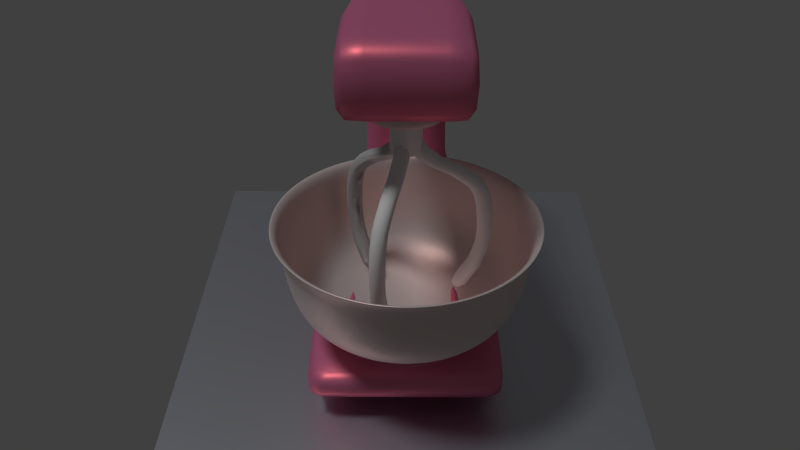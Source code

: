 # Source: mixer4_son.blend  (saved by Blender 2.79.0; exported with 4.5.12 LTS)
import bpy
from mathutils import Matrix  # noqa: F401  (used for matrix-valued properties, if any)

bpy.ops.wm.read_factory_settings(use_empty=True)
scene = bpy.context.scene
scene.name = 'Scene'

# ---- collections
col_collection_16 = bpy.data.collections.new('Collection 16'); scene.collection.children.link(col_collection_16)

# ---- materials (node trees are filled in below, after node groups)
mat_material_005 = bpy.data.materials.new('Material.005')
mat_material_005.alpha_threshold = 0.0
mat_material_005.roughness = 0.5
mat_material_002 = bpy.data.materials.new('Material.002')
mat_material_002.alpha_threshold = 0.0
mat_material_002.roughness = 0.5
mat_material_003 = bpy.data.materials.new('Material.003')
mat_material_003.alpha_threshold = 0.0
mat_material_003.roughness = 0.5

# ---- material node trees
mat_material_005.use_nodes = True; mat_material_005.node_tree.nodes.clear()
_N = mat_material_005.node_tree.nodes; _L = mat_material_005.node_tree.links
n0 = _N.new('ShaderNodeOutputMaterial'); n0.name = 'Material Output'; n0.location = (300, 300)
n1 = _N.new('ShaderNodeMixShader'); n1.name = 'Mix Shader'; n1.location = (10, 300)
n2 = _N.new('ShaderNodeBsdfAnisotropic'); n2.name = 'Glossy BSDF'; n2.location = (-190, 200)
n2.distribution = 'GGX'
n2.inputs[0].default_value = (0.4744, 0.5214, 0.6781, 1.0)
n2.inputs[1].default_value = 0.4472
n3 = _N.new('ShaderNodeBsdfAnisotropic'); n3.name = 'Glossy BSDF.001'; n3.location = (-190, 100)
n3.distribution = 'GGX'
n3.inputs[1].default_value = 0.4472
_L.new(n1.outputs[0], n0.inputs[0])
_L.new(n2.outputs[0], n1.inputs[1])
_L.new(n3.outputs[0], n1.inputs[2])
n0.is_active_output = True
mat_material_002.use_nodes = True; mat_material_002.node_tree.nodes.clear()
_N = mat_material_002.node_tree.nodes; _L = mat_material_002.node_tree.links
n0 = _N.new('ShaderNodeOutputMaterial'); n0.name = 'Material Output'; n0.location = (300, 300)
n1 = _N.new('ShaderNodeMixShader'); n1.name = 'Mix Shader'; n1.location = (10, 300)
n2 = _N.new('ShaderNodeBsdfAnisotropic'); n2.name = 'Glossy BSDF'; n2.location = (-190, 200)
n2.distribution = 'GGX'
n2.inputs[0].default_value = (0.8, 0.1579, 0.1722, 1.0)
n2.inputs[1].default_value = 0.4472
n3 = _N.new('ShaderNodeBsdfDiffuse'); n3.name = 'Diffuse BSDF'; n3.location = (-190, 100)
n3.inputs[0].default_value = (0.8, 0.2306, 0.4563, 1.0)
_L.new(n1.outputs[0], n0.inputs[0])
_L.new(n2.outputs[0], n1.inputs[1])
_L.new(n3.outputs[0], n1.inputs[2])
n0.is_active_output = True
mat_material_003.use_nodes = True; mat_material_003.node_tree.nodes.clear()
_N = mat_material_003.node_tree.nodes; _L = mat_material_003.node_tree.links
n0 = _N.new('ShaderNodeOutputMaterial'); n0.name = 'Material Output'; n0.location = (300, 300)
n1 = _N.new('ShaderNodeMixShader'); n1.name = 'Mix Shader'; n1.location = (10, 300)
n2 = _N.new('ShaderNodeBsdfAnisotropic'); n2.name = 'Glossy BSDF'; n2.location = (-190, 200)
n2.distribution = 'GGX'
n2.inputs[0].default_value = (0.8, 0.4941, 0.4412, 1.0)
n2.inputs[1].default_value = 0.4472
n3 = _N.new('ShaderNodeBsdfDiffuse'); n3.name = 'Diffuse BSDF'; n3.location = (-190, 100)
_L.new(n1.outputs[0], n0.inputs[0])
_L.new(n2.outputs[0], n1.inputs[1])
_L.new(n3.outputs[0], n1.inputs[2])
n0.is_active_output = True

# ---- world
world_world = bpy.data.worlds.new('World'); scene.world = world_world
world_world.color = (0.05088, 0.05088, 0.05088)
world_world.use_sun_shadow = False
world_world.sun_shadow_jitter_overblur = 0.0
world_world.cycles.sampling_method = 'NONE'
world_world.cycles.sample_map_resolution = 256

# ---- cameras
cam_camera = bpy.data.cameras.new('Camera')
cam_camera.clip_end = 100.0
cam_camera.lens = 35.0
cam_camera.sensor_width = 32.0
cam_camera.sensor_height = 18.0
cam_camera.display_size = 2.0
cam_camera.dof.focus_distance = 0.0

# ---- lights
light_sun = bpy.data.lights.new('Sun', 'SUN')
light_sun.transmission_factor = 0.0
light_sun.angle = 0.1993
light_sun.energy = 1.0
light_sun.shadow_buffer_clip_start = 0.5
light_sun.shadow_soft_size = 0.1
light_sun.shadow_cascade_max_distance = 1000.0

# ---- meshes
me_plane_001 = bpy.data.meshes.new('Plane.001')
me_plane_001.from_pydata([(-1.0, -1.0, 0.0), (1.0, -1.0, 0.0), (-1.0, 1.0, 0.0), (1.0, 1.0, 0.0), (-1.0, -1.0, -3.0), (1.0, -1.0, -3.0), (-1.0, 1.0, -3.0), (1.0, 1.0, -3.0)], [], [(0, 1, 3, 2), (4, 6, 7, 5), (1, 5, 7, 3), (2, 6, 4, 0), (3, 7, 6, 2), (0, 4, 5, 1)])
me_plane_001.materials.append(mat_material_005)
me_plane_001.use_remesh_preserve_volume = False
me_plane_001.use_remesh_preserve_attributes = False
me_plane_001.use_mirror_vertex_groups = False
me_plane_001.update()
me_cube_004 = bpy.data.meshes.new('Cube.004')
me_cube_004.from_pydata([(3.337, 0.3881, 0.5557), (2.936, 0.3881, 0.1959), (2.936, -0.3878, 0.1959), (3.337, -0.3878, 0.5557), (3.59, 0.5494, -0.3009), (2.964, 0.5494, -0.5911), (2.964, -0.5494, -0.5911), (3.59, -0.5494, -0.3009), (3.358, 0.5494, -1.597), (2.722, 0.5494, -1.614), (2.722, -0.5494, -1.614), (3.358, -0.5494, -1.597), (3.358, 0.5494, -2.518), (2.722, 0.5494, -2.535), (2.722, -0.5494, -2.535), (3.358, -0.5494, -2.518), (3.703, 1.135, -2.683), (1.995, 1.135, -2.719), (1.995, -1.135, -2.719), (3.703, -1.135, -2.683), (3.709, 1.135, -3.187), (2.001, 1.135, -3.187), (2.001, -1.135, -3.187), (3.709, -1.135, -3.187), (1.019, -0.9058, -2.785), (1.019, 0.8989, -2.785), (0.8586, -1.135, -3.187), (0.8586, 1.135, -3.187), (-0.7307, -0.9058, -2.811), (-0.7307, 0.8989, -2.811), (-0.8771, -1.135, -3.187), (-0.8771, 1.135, -3.187), (0.8522, -1.135, -2.762), (0.8522, 1.135, -2.762), (-0.8835, -1.135, -2.797), (-0.8835, 1.135, -2.797), (2.936, -0.3011, 0.1959), (3.337, -0.3011, 0.5557), (2.964, -0.4266, -0.5911), (3.59, -0.4266, -0.3009), (2.722, -0.4266, -1.614), (3.358, -0.4266, -1.597), (2.722, -0.4266, -2.535), (3.358, -0.4266, -2.518), (1.995, -0.8818, -2.719), (3.703, -0.8818, -2.683), (2.001, -0.8818, -3.187), (3.709, -0.8818, -3.187), (0.8522, -0.8818, -2.762), (0.8586, -0.8818, -3.187), (-0.8835, -0.8818, -2.797), (-0.8771, -0.8818, -3.187), (0.8624, -0.5756, -2.743), (-0.5741, -0.5756, -2.764), (2.936, 0.3166, 0.1959), (2.964, 0.4482, -0.5911), (2.722, 0.4482, -1.614), (2.722, 0.4482, -2.535), (1.995, 0.8631, -2.719), (2.001, 0.8631, -3.187), (0.8522, 0.8631, -2.762), (0.8586, 0.8631, -3.187), (-0.8835, 0.8631, -2.797), (-0.8771, 0.8631, -3.187), (0.8624, 0.6042, -2.743), (-0.5741, 0.6042, -2.764), (3.337, 0.3166, 0.5557), (3.59, 0.4482, -0.3009), (3.358, 0.4482, -1.597), (3.358, 0.4482, -2.518), (3.703, 0.8631, -2.683), (3.709, 0.8631, -3.187), (3.001, -0.3494, 0.7381), (3.001, 0.3507, 0.7381), (2.701, 0.3507, 0.3866), (2.701, -0.3494, 0.3866), (2.701, -0.2712, 0.3866), (3.001, -0.2712, 0.7381), (3.001, 0.2845, 0.7381), (2.701, 0.2845, 0.3866), (0.147, -0.6932, -2.753), (1.153, 0.01432, -2.743), (-0.7431, 0.01432, -2.764), (0.1442, 0.7485, -2.753), (0.1451, -0.6932, -2.609), (0.147, -0.6932, -2.753), (-0.5741, -0.5756, -2.764), (1.153, 0.01432, -2.743), (0.8624, 0.6042, -2.743), (-0.7431, 0.01432, -2.764), (-0.5741, 0.6042, -2.764), (0.1442, 0.7485, -2.753), (0.8624, -0.5756, -2.743), (0.1435, -0.5992, -2.513), (-0.576, -0.5756, -2.62), (1.151, 0.01432, -2.598), (0.8606, 0.6042, -2.598), (-0.7449, 0.01432, -2.62), (-0.576, 0.6042, -2.62), (0.1423, 0.7485, -2.609), (0.8606, -0.5756, -2.598), (-0.5045, -0.4935, -2.522), (1.046, 0.01432, -2.503), (0.796, 0.5223, -2.503), (-0.6499, 0.01432, -2.522), (-0.5038, 0.5244, -2.522), (0.1408, 0.6538, -2.513), (0.7969, -0.4918, -2.503), (0.1437, 0.01432, -2.732), (0.1436, -0.6932, -2.495), (-0.5775, -0.5756, -2.506), (1.149, 0.01432, -2.484), (0.8591, 0.6042, -2.484), (-0.7464, 0.01432, -2.506), (-0.5775, 0.6042, -2.506), (0.1408, 0.7485, -2.495), (0.8591, -0.5756, -2.484), (0.28, 1.135, -3.187), (-0.584, 0.01432, -2.639), (0.9738, 0.01432, -2.621), (0.1448, -0.5492, -2.63), (0.1423, 0.6017, -2.63), (-0.4504, -0.4521, -2.639), (0.7442, 0.4809, -2.621), (-0.4498, 0.4828, -2.639), (0.745, -0.4506, -2.621), (-0.275, 0.01432, -2.737), (0.6231, 0.01432, -2.727), (0.1452, -0.3106, -2.732), (0.1437, 0.353, -2.732), (-0.198, -0.2546, -2.737), (0.4907, 0.2833, -2.727), (-0.1976, 0.2844, -2.737), (0.4912, -0.2537, -2.727), (-0.2985, 1.135, -3.187), (-0.3049, 1.135, -2.785), (0.2736, 1.135, -2.774), (0.28, -1.135, -3.187), (-0.2985, -1.135, -3.187), (0.2736, -1.135, -2.774), (-0.3049, -1.135, -2.785), (-0.1475, 0.8989, -2.802), (0.4358, 0.8989, -2.793), (0.4358, -0.9058, -2.793), (-0.1475, -0.9058, -2.802), (0.28, -0.8818, -3.187), (-0.2985, -0.8818, -3.187), (0.28, 0.8631, -3.187), (-0.2985, 0.8631, -3.187), (-0.5839, -1.038, -3.32), (-0.5839, -1.038, -3.141), (-0.5839, -0.8585, -3.32), (-0.5839, -0.8585, -3.141), (-0.4045, -1.038, -3.32), (-0.4045, -1.038, -3.141), (-0.4045, -0.8585, -3.32), (-0.4045, -0.8585, -3.141), (-0.5839, -1.038, -3.291), (-0.5839, -0.8585, -3.291), (-0.4045, -0.8585, -3.291), (-0.4045, -1.038, -3.291), (-0.5839, 0.8622, -3.32), (-0.5839, 0.8622, -3.141), (-0.5839, 1.041, -3.32), (-0.5839, 1.041, -3.141), (-0.4045, 0.8622, -3.32), (-0.4045, 0.8622, -3.141), (-0.4045, 1.041, -3.32), (-0.4045, 1.041, -3.141), (-0.5839, 0.8622, -3.291), (-0.5839, 1.041, -3.291), (-0.4045, 1.041, -3.291), (-0.4045, 0.8622, -3.291), (3.151, 0.8622, -3.32), (3.151, 0.8622, -3.141), (3.151, 1.041, -3.32), (3.151, 1.041, -3.141), (3.33, 0.8622, -3.32), (3.33, 0.8622, -3.141), (3.33, 1.041, -3.32), (3.33, 1.041, -3.141), (3.151, 0.8622, -3.291), (3.151, 1.041, -3.291), (3.33, 1.041, -3.291), (3.33, 0.8622, -3.291), (3.151, -1.038, -3.32), (3.151, -1.038, -3.141), (3.151, -0.8585, -3.32), (3.151, -0.8585, -3.141), (3.33, -1.038, -3.32), (3.33, -1.038, -3.141), (3.33, -0.8585, -3.32), (3.33, -0.8585, -3.141), (3.151, -1.038, -3.291), (3.151, -0.8585, -3.291), (3.33, -0.8585, -3.291), (3.33, -1.038, -3.291)], [], [(77, 72, 3, 37), (37, 3, 7, 39), (74, 73, 0, 1), (72, 75, 2, 3), (79, 74, 1, 54), (7, 6, 10, 11), (1, 0, 4, 5), (3, 2, 6, 7), (54, 1, 5, 55), (41, 11, 15, 43), (55, 5, 9, 56), (39, 7, 11, 41), (5, 4, 8, 9), (13, 12, 16, 17), (9, 8, 12, 13), (11, 10, 14, 15), (56, 9, 13, 57), (19, 18, 22, 23), (15, 14, 18, 19), (57, 13, 17, 58), (43, 15, 19, 45), (46, 47, 23, 22), (46, 22, 26, 49), (45, 19, 23, 47), (17, 16, 20, 21), (135, 134, 31, 35), (17, 21, 27, 33), (58, 17, 33, 60), (22, 18, 32, 26), (62, 35, 31, 63), (146, 138, 30, 51), (138, 140, 34, 30), (64, 25, 142, 141, 29, 65, 83), (52, 24, 32, 48), (65, 29, 35, 62), (142, 25, 33, 136), (144, 28, 34, 140), (28, 53, 50, 34), (64, 81, 52, 48, 60), (24, 52, 80, 53, 28, 144, 143), (148, 146, 51, 63), (34, 50, 51, 30), (18, 44, 48, 32), (70, 45, 47, 71), (59, 46, 49, 61), (59, 71, 47, 46), (69, 43, 45, 70), (14, 42, 44, 18), (10, 40, 42, 14), (67, 39, 41, 68), (6, 38, 40, 10), (68, 41, 43, 69), (2, 36, 38, 6), (75, 76, 36, 2), (66, 37, 39, 67), (78, 77, 37, 66), (73, 78, 66, 0), (0, 66, 67, 4), (8, 68, 69, 12), (4, 67, 68, 8), (12, 69, 70, 16), (21, 20, 71, 59), (21, 59, 61, 27), (16, 70, 71, 20), (134, 148, 63, 31), (25, 64, 60, 33), (53, 82, 65, 62, 50), (81, 64, 88, 87), (50, 62, 63, 51), (44, 58, 60, 48), (42, 57, 58, 44), (40, 56, 57, 42), (38, 55, 56, 40), (36, 54, 55, 38), (76, 79, 54, 36), (80, 52, 92, 85), (53, 80, 85, 86), (82, 53, 86, 89), (89, 86, 94, 97), (87, 88, 96, 95), (91, 90, 98, 99), (92, 87, 95, 100), (64, 83, 91, 88), (52, 81, 87, 92), (65, 82, 89, 90), (83, 65, 90, 91), (99, 98, 114, 115), (100, 95, 111, 116), (96, 99, 115, 112), (94, 84, 109, 110), (85, 92, 100, 84), (90, 89, 97, 98), (86, 85, 84, 94), (88, 91, 99, 96), (105, 104, 118, 124), (93, 107, 125, 120), (104, 101, 122, 118), (102, 103, 123, 119), (95, 96, 112, 111), (97, 94, 110, 113), (84, 100, 116, 109), (98, 97, 113, 114), (93, 101, 110, 109), (103, 102, 111, 112), (104, 105, 114, 113), (105, 106, 115, 114), (107, 93, 109, 116), (102, 107, 116, 111), (101, 104, 113, 110), (106, 103, 112, 115), (120, 125, 133, 128), (118, 122, 130, 126), (119, 123, 131, 127), (121, 124, 132, 129), (101, 93, 120, 122), (103, 106, 121, 123), (107, 102, 119, 125), (106, 105, 124, 121), (108, 129, 132, 126), (128, 108, 126, 130), (133, 127, 108, 128), (127, 131, 129, 108), (124, 118, 126, 132), (122, 120, 128, 130), (123, 121, 129, 131), (125, 119, 127, 133), (27, 61, 147, 117), (117, 147, 148, 134), (61, 49, 145, 147), (147, 145, 146, 148), (24, 143, 139, 32), (143, 144, 140, 139), (29, 141, 135, 35), (141, 142, 136, 135), (26, 32, 139, 137), (137, 139, 140, 138), (49, 26, 137, 145), (145, 137, 138, 146), (33, 27, 117, 136), (136, 117, 134, 135), (157, 150, 152, 158), (158, 152, 156, 159), (159, 156, 154, 160), (160, 154, 150, 157), (151, 155, 153, 149), (156, 152, 150, 154), (153, 160, 157, 149), (155, 159, 160, 153), (151, 158, 159, 155), (149, 157, 158, 151), (169, 162, 164, 170), (170, 164, 168, 171), (171, 168, 166, 172), (172, 166, 162, 169), (163, 167, 165, 161), (168, 164, 162, 166), (165, 172, 169, 161), (167, 171, 172, 165), (163, 170, 171, 167), (161, 169, 170, 163), (181, 174, 176, 182), (182, 176, 180, 183), (183, 180, 178, 184), (184, 178, 174, 181), (175, 179, 177, 173), (180, 176, 174, 178), (177, 184, 181, 173), (179, 183, 184, 177), (175, 182, 183, 179), (173, 181, 182, 175), (193, 186, 188, 194), (194, 188, 192, 195), (195, 192, 190, 196), (196, 190, 186, 193), (187, 191, 189, 185), (192, 188, 186, 190), (189, 196, 193, 185), (191, 195, 196, 189), (187, 194, 195, 191), (185, 193, 194, 187)])
me_cube_004.polygons.foreach_set('use_smooth', [1, 1, 1, 1, 1, 1, 1, 1, 1, 1, 1, 1, 1, 1, 1, 1, 1, 1, 1, 1, 1, 1, 1, 1, 1, 1, 1, 1, 1, 1, 1, 1, 1, 1, 1, 1, 1, 1, 1, 1, 1, 1, 1, 1, 1, 1, 1, 1, 1, 1, 1, 1, 1, 1, 1, 1, 1, 1, 1, 1, 1, 1, 1, 1, 1, 1, 1, 1, 1, 1, 1, 1, 1, 1, 1, 1, 1, 1, 1, 1, 1, 1, 1, 1, 1, 1, 1, 1, 1, 1, 1, 1, 1, 1, 1, 1, 1, 1, 1, 1, 1, 1, 1, 1, 1, 1, 1, 1, 1, 1, 1, 1, 1, 1, 1, 1, 1, 1, 1, 1, 1, 1, 1, 1, 1, 1, 1, 1, 1, 1, 1, 1, 1, 1, 1, 1, 1, 1, 1, 1, 0, 0, 0, 0, 0, 0, 0, 0, 0, 0, 0, 0, 0, 0, 0, 0, 0, 0, 0, 0, 0, 0, 0, 0, 0, 0, 0, 0, 0, 0, 0, 0, 0, 0, 0, 0, 0, 0, 0, 0])
me_cube_004.polygons.foreach_set('material_index', [0, 0, 0, 0, 0, 0, 0, 0, 0, 0, 0, 0, 0, 0, 0, 0, 0, 0, 0, 0, 0, 0, 0, 0, 0, 0, 0, 0, 0, 0, 0, 0, 0, 0, 0, 0, 0, 0, 0, 0, 0, 0, 0, 0, 0, 0, 0, 0, 0, 0, 0, 0, 0, 0, 0, 0, 0, 0, 0, 0, 0, 0, 0, 0, 0, 0, 0, 0, 0, 0, 0, 0, 0, 0, 0, 0, 0, 0, 0, 0, 0, 0, 0, 0, 0, 0, 0, 0, 0, 0, 0, 0, 0, 0, 0, 0, 0, 0, 0, 0, 0, 0, 0, 0, 0, 0, 0, 0, 0, 0, 0, 0, 0, 0, 0, 0, 0, 0, 0, 0, 0, 0, 0, 0, 0, 0, 0, 0, 0, 0, 0, 0, 0, 0, 0, 0, 0, 0, 0, 0, 1, 1, 1, 1, 1, 1, 1, 1, 1, 1, 1, 1, 1, 1, 1, 1, 1, 1, 1, 1, 1, 1, 1, 1, 1, 1, 1, 1, 1, 1, 1, 1, 1, 1, 1, 1, 1, 1, 1, 1])
me_cube_004.materials.append(mat_material_002)
me_cube_004.materials.append(mat_material_003)
me_cube_004.use_remesh_preserve_volume = False
me_cube_004.use_remesh_preserve_attributes = False
me_cube_004.use_mirror_vertex_groups = False
me_cube_004.update()
me_cube_002 = bpy.data.meshes.new('Cube.002')
me_cube_002.from_pydata([(0.0, 0.3534, 0.3534), (7.952e-09, -0.3534, 0.2961), (0.1767, 0.3534, 0.306), (0.148, -0.3534, 0.2564), (0.306, 0.3534, 0.1767), (0.2564, -0.3534, 0.148), (0.3534, 0.3534, 1.192e-07), (0.2961, -0.3534, 1.174e-07), (0.306, 0.3534, -0.1767), (0.2564, -0.3534, -0.148), (0.1767, 0.3534, -0.306), (0.148, -0.3534, -0.2564), (0.0, 0.3534, -0.3534), (-1.06e-08, -0.3534, -0.2961), (-0.1767, 0.3534, -0.306), (-0.148, -0.3534, -0.2564), (-0.306, 0.3534, -0.1767), (-0.2564, -0.3534, -0.148), (-0.3534, 0.3534, 0.0), (-0.2961, -0.3534, -5.519e-08), (-0.306, 0.3534, 0.1767), (-0.2564, -0.3534, 0.148), (-0.1767, 0.3534, 0.306), (-0.148, -0.3534, 0.2564), (0.1767, -0.3534, 0.306), (0.0, -0.3534, 0.3534), (0.306, -0.3534, 0.1767), (0.3534, -0.3534, 1.192e-07), (0.306, -0.3534, -0.1767), (0.1767, -0.3534, -0.306), (0.0, -0.3534, -0.3534), (-0.1767, -0.3534, -0.306), (-0.306, -0.3534, -0.1767), (-0.3534, -0.3534, -5.96e-08), (-0.306, -0.3534, 0.1767), (-0.1767, -0.3534, 0.306), (7.952e-09, -0.3439, 0.2961), (0.148, -0.3439, 0.2564), (0.2564, -0.3439, 0.148), (0.2961, -0.3439, 1.174e-07), (0.2564, -0.3439, -0.148), (0.148, -0.3439, -0.2564), (-1.06e-08, -0.3439, -0.2961), (-0.148, -0.3439, -0.2564), (-0.2564, -0.3439, -0.148), (-0.2961, -0.3439, -5.519e-08), (-0.2564, -0.3439, 0.148), (-0.148, -0.3439, 0.2564)], [], [(0, 25, 24, 2), (2, 24, 26, 4), (4, 26, 27, 6), (6, 27, 28, 8), (8, 28, 29, 10), (10, 29, 30, 12), (12, 30, 31, 14), (14, 31, 32, 16), (16, 32, 33, 18), (18, 33, 34, 20), (15, 13, 42, 43), (20, 34, 35, 22), (22, 35, 25, 0), (0, 2, 4, 6, 8, 10, 12, 14, 16, 18, 20, 22), (1, 3, 24, 25), (3, 5, 26, 24), (5, 7, 27, 26), (7, 9, 28, 27), (9, 11, 29, 28), (11, 13, 30, 29), (13, 15, 31, 30), (15, 17, 32, 31), (17, 19, 33, 32), (19, 21, 34, 33), (21, 23, 35, 34), (23, 1, 25, 35), (37, 36, 47, 46, 45, 44, 43, 42, 41, 40, 39, 38), (9, 7, 39, 40), (23, 21, 46, 47), (3, 1, 36, 37), (17, 15, 43, 44), (11, 9, 40, 41), (1, 23, 47, 36), (5, 3, 37, 38), (19, 17, 44, 45), (13, 11, 41, 42), (7, 5, 38, 39), (21, 19, 45, 46)])
me_cube_002.polygons.foreach_set('use_smooth', [True] * 38)
me_cube_002.materials.append(mat_material_003)
me_cube_002.use_remesh_preserve_volume = False
me_cube_002.use_remesh_preserve_attributes = False
me_cube_002.use_mirror_vertex_groups = False
me_cube_002.update()
me_cube_003 = bpy.data.meshes.new('Cube.003')
me_cube_003.from_pydata([(-3.409, -0.7009, -0.4079), (-3.409, -0.7009, 0.407), (-3.409, 0.705, -0.4079), (-3.409, 0.705, 0.407), (-2.188, -0.7009, -0.4079), (-2.188, -0.7009, 0.407), (-2.188, 0.705, -0.4079), (-2.188, 0.705, 0.407), (-0.1073, 0.4252, 0.4386), (-0.403, 0.4252, -0.01823), (-0.403, -0.4252, -0.01823), (-0.1073, -0.4252, 0.4386), (-1.211, -0.4581, -0.07427), (-1.052, -0.4581, 0.3813), (-1.362, 0.3821, -0.05222), (-1.052, 0.4581, 0.3813), (-3.152, 0.705, -0.4079), (-3.152, 0.705, 0.407), (-3.152, -0.7009, -0.4079), (-3.152, -0.7009, 0.407), (-2.32, 0.705, 0.407), (-2.32, -0.7009, -0.4079), (-2.32, 0.705, -0.4079), (-2.32, -0.7009, 0.407), (-3.409, -0.5439, -0.4079), (-3.409, -0.5439, 0.407), (-2.188, -0.5439, -0.4079), (-2.188, -0.5439, 0.407), (-0.403, -0.3302, -0.01823), (-0.1073, -0.3302, 0.4386), (-1.052, -0.3558, 0.3813), (-1.21, -0.3558, -0.0734), (-3.152, -0.5439, 0.407), (-3.152, -0.5439, -0.4079), (-2.32, -0.5439, 0.407), (-2.32, -0.5439, -0.4079), (-3.409, 0.549, 0.407), (-2.188, 0.549, -0.4079), (-0.403, 0.3428, -0.01823), (-1.052, 0.3662, 0.3813), (-3.409, 0.549, -0.4079), (-2.188, 0.549, 0.407), (-0.1073, 0.3428, 0.4386), (-1.21, 0.3662, -0.07318), (-3.152, 0.549, 0.407), (-3.152, 0.549, -0.4079), (-2.32, 0.549, 0.407), (-2.32, 0.549, -0.4079), (0.1106, -0.3496, 0.1962), (0.1106, 0.3505, 0.1962), (-0.1893, 0.3505, -0.1554), (-0.1893, -0.3496, -0.1554), (-0.1893, -0.2714, -0.1554), (0.1106, -0.2714, 0.1962), (0.1106, 0.2843, 0.1962), (-0.1893, 0.2843, -0.1554), (-2.736, 0.4278, -0.5838), (-2.736, 0.4278, -0.2319), (-2.523, 0.3708, -0.5838), (-2.523, 0.3708, -0.2319), (-2.368, 0.2152, -0.5838), (-2.368, 0.2152, -0.2319), (-2.311, 0.002544, -0.5838), (-2.311, 0.002544, -0.2319), (-2.368, -0.2101, -0.5838), (-2.368, -0.2101, -0.2319), (-2.523, -0.3658, -0.5838), (-2.523, -0.3658, -0.2319), (-2.736, -0.4227, -0.5838), (-2.736, -0.4227, -0.2319), (-2.948, -0.3658, -0.5838), (-2.948, -0.3658, -0.2319), (-3.104, -0.2101, -0.5838), (-3.104, -0.2101, -0.2319), (-3.161, 0.002544, -0.5838), (-3.161, 0.002544, -0.2319), (-3.104, 0.2152, -0.5838), (-3.104, 0.2152, -0.2319), (-2.948, 0.3708, -0.5838), (-2.948, 0.3708, -0.2319), (-2.736, 0.4278, -0.5375), (-2.523, 0.3708, -0.5375), (-2.368, 0.2152, -0.5375), (-2.311, 0.002544, -0.5375), (-2.368, -0.2101, -0.5375), (-2.523, -0.3658, -0.5375), (-2.736, -0.4227, -0.5375), (-2.948, -0.3658, -0.5375), (-3.104, -0.2101, -0.5375), (-3.161, 0.002544, -0.5375), (-3.104, 0.2152, -0.5375), (-2.948, 0.3708, -0.5375), (-2.736, 0.3092, -0.5006), (-2.583, 0.2681, -0.5006), (-2.47, 0.1559, -0.5006), (-2.429, 0.002544, -0.5006), (-2.47, -0.1508, -0.5006), (-2.583, -0.263, -0.5006), (-2.736, -0.3041, -0.5006), (-2.889, -0.263, -0.5006), (-3.001, -0.1508, -0.5006), (-3.042, 0.002544, -0.5006), (-3.001, 0.1559, -0.5006), (-2.889, 0.2681, -0.5006)], [], [(40, 36, 3, 2), (22, 20, 7, 6), (13, 12, 10, 11), (18, 19, 1, 0), (35, 26, 4, 21), (32, 25, 1, 19), (43, 14, 9, 38), (30, 13, 11, 29), (14, 15, 8, 9), (6, 7, 15, 14), (27, 5, 13, 30), (37, 6, 14, 43), (5, 4, 12, 13), (34, 32, 19, 23), (24, 33, 18, 0), (21, 23, 19, 18), (2, 3, 17, 16), (4, 5, 23, 21), (27, 34, 23, 5), (33, 35, 21, 18), (16, 17, 20, 22), (45, 47, 35, 33), (41, 46, 34, 27), (40, 45, 33, 24), (46, 44, 32, 34), (4, 26, 31, 12), (41, 27, 30, 39), (39, 30, 29, 42), (12, 31, 28, 10), (44, 36, 25, 32), (47, 37, 26, 35), (0, 1, 25, 24), (22, 6, 37, 47), (17, 3, 36, 44), (15, 39, 42, 8), (7, 41, 39, 15), (20, 17, 44, 46), (2, 16, 45, 40), (7, 20, 46, 41), (16, 22, 47, 45), (26, 37, 43, 31), (31, 43, 38, 28), (24, 25, 36, 40), (28, 38, 55, 52), (8, 42, 54, 49), (42, 29, 53, 54), (10, 28, 52, 51), (38, 9, 50, 55), (11, 10, 51, 48), (9, 8, 49, 50), (29, 11, 48, 53), (80, 57, 59, 81), (81, 59, 61, 82), (82, 61, 63, 83), (83, 63, 65, 84), (84, 65, 67, 85), (85, 67, 69, 86), (86, 69, 71, 87), (87, 71, 73, 88), (88, 73, 75, 89), (89, 75, 77, 90), (59, 57, 79, 77, 75, 73, 71, 69, 67, 65, 63, 61), (90, 77, 79, 91), (91, 79, 57, 80), (62, 64, 96, 95), (78, 91, 80, 56), (76, 90, 91, 78), (74, 89, 90, 76), (72, 88, 89, 74), (70, 87, 88, 72), (68, 86, 87, 70), (66, 85, 86, 68), (64, 84, 85, 66), (62, 83, 84, 64), (60, 82, 83, 62), (58, 81, 82, 60), (56, 80, 81, 58), (92, 93, 94, 95, 96, 97, 98, 99, 100, 101, 102, 103), (78, 56, 92, 103), (56, 58, 93, 92), (60, 62, 95, 94), (76, 78, 103, 102), (58, 60, 94, 93), (74, 76, 102, 101), (72, 74, 101, 100), (70, 72, 100, 99), (68, 70, 99, 98), (66, 68, 98, 97), (64, 66, 97, 96)])
me_cube_003.polygons.foreach_set('use_smooth', [True] * 89)
me_cube_003.polygons.foreach_set('material_index', [0, 0, 0, 0, 0, 0, 0, 0, 0, 0, 0, 0, 0, 0, 0, 0, 0, 0, 0, 0, 0, 0, 0, 0, 0, 0, 0, 0, 0, 0, 0, 0, 0, 0, 0, 0, 0, 0, 0, 0, 0, 0, 0, 0, 0, 0, 0, 0, 0, 0, 0, 1, 1, 1, 1, 1, 1, 1, 1, 1, 1, 1, 1, 1, 1, 1, 1, 1, 1, 1, 1, 1, 1, 1, 1, 1, 1, 1, 1, 1, 1, 1, 1, 1, 1, 1, 1, 1, 1])
me_cube_003.materials.append(mat_material_002)
me_cube_003.materials.append(mat_material_003)
me_cube_003.use_remesh_preserve_volume = False
me_cube_003.use_remesh_preserve_attributes = False
me_cube_003.use_mirror_vertex_groups = False
me_cube_003.update()
me_cylinder_006 = bpy.data.meshes.new('Cylinder.006')
me_cylinder_006.from_pydata([(0.0, 1.0, -1.0), (0.0, 1.0, 1.0), (0.7071, 0.7071, -1.0), (0.7071, 0.7071, 1.0), (1.0, -4.371e-08, -1.0), (1.0, -4.371e-08, 1.0), (0.7071, -0.7071, -1.0), (0.7071, -0.7071, 1.0), (-8.742e-08, -1.0, -1.0), (-8.742e-08, -1.0, 1.0), (-0.7071, -0.7071, -1.0), (-0.7071, -0.7071, 1.0), (-1.0, 1.192e-08, -1.0), (-1.0, 1.192e-08, 1.0), (-0.7071, 0.7071, -1.0), (-0.7071, 0.7071, 1.0), (0.0, 1.0, -3.343), (0.7071, 0.7071, -3.343), (1.0, -4.371e-08, -3.343), (0.7071, -0.7071, -3.343), (-8.742e-08, -1.0, -3.343), (-0.7071, -0.7071, -3.343), (-1.0, 1.192e-08, -3.343), (-0.7071, 0.7071, -3.343), (2.093, 0.3685, -4.111), (1.781, 0.5212, -4.306), (0.9462, 0.5212, -3.545), (0.395, 0.5212, -2.66), (1.259, 0.3685, -3.35), (0.7077, 0.3685, -2.465), (1.389, -8.22e-08, -3.269), (0.8373, -6.102e-08, -2.385), (1.259, -0.3685, -3.35), (0.7077, -0.3685, -2.465), (0.9462, -0.5212, -3.545), (0.395, -0.5212, -2.66), (0.6334, -0.3685, -3.74), (0.08221, -0.3685, -2.855), (0.5039, 2.086e-08, -3.82), (-0.04734, 4.204e-08, -2.936), (0.6334, 0.3685, -3.74), (0.08221, 0.3685, -2.855), (2.223, -8.799e-08, -4.03), (2.093, -0.3685, -4.111), (1.781, -0.5212, -4.306), (1.468, -0.3685, -4.501), (1.338, 1.507e-08, -4.581), (1.468, 0.3685, -4.501), (3.448, 0.3685, -4.861), (3.136, 0.5212, -5.056), (3.578, -1.445e-07, -4.78), (3.448, -0.3685, -4.861), (3.136, -0.5212, -5.056), (2.823, -0.3685, -5.25), (2.693, -4.14e-08, -5.331), (2.823, 0.3685, -5.25), (4.363, 0.3685, -5.573), (4.05, 0.5212, -5.768), (4.493, -2.526e-07, -5.493), (4.363, -0.3685, -5.573), (4.05, -0.5212, -5.768), (3.738, -0.3685, -5.963), (3.608, -1.495e-07, -6.044), (3.738, 0.3685, -5.963), (4.986, 0.3685, -6.224), (4.649, 0.5212, -6.373), (5.126, -5.683e-07, -6.163), (4.986, -0.3685, -6.224), (4.649, -0.5212, -6.373), (4.312, -0.3685, -6.522), (4.172, -4.827e-07, -6.584), (4.312, 0.3685, -6.522), (5.306, 0.3685, -6.986), (4.941, 0.5212, -7.034), (5.458, -5.809e-07, -6.966), (5.306, -0.3685, -6.986), (4.941, -0.5212, -7.034), (4.576, -0.3685, -7.082), (4.424, -5.336e-07, -7.102), (4.576, 0.3685, -7.082), (5.478, 0.3897, -7.615), (5.106, 0.5451, -7.664), (5.632, 0.01474, -7.595), (5.478, -0.3603, -7.615), (5.106, -0.5156, -7.664), (4.735, -0.3603, -7.713), (4.581, 0.01474, -7.733), (4.735, 0.3897, -7.713), (5.593, 0.3897, -8.485), (5.221, 0.5451, -8.534), (5.747, 0.01474, -8.465), (5.593, -0.3603, -8.485), (5.221, -0.5156, -8.534), (4.849, -0.3603, -8.583), (4.695, 0.01474, -8.603), (4.849, 0.3897, -8.583), (5.644, 0.3685, -9.616), (5.277, 0.5212, -9.584), (5.796, -7.603e-07, -9.629), (5.644, -0.3685, -9.616), (5.277, -0.5212, -9.584), (4.91, -0.3685, -9.552), (4.758, -7.435e-07, -9.538), (4.91, 0.3685, -9.552), (5.51, 0.3685, -11.05), (5.159, 0.5212, -10.93), (5.655, -6.797e-07, -11.1), (5.51, -0.3685, -11.05), (5.159, -0.5212, -10.93), (4.809, -0.3685, -10.82), (4.664, -6.941e-07, -10.77), (4.809, 0.3685, -10.82), (5.006, 0.3685, -12.54), (4.704, 0.5212, -12.33), (5.132, -5.517e-07, -12.63), (5.006, -0.3685, -12.54), (4.704, -0.5212, -12.33), (4.401, -0.3685, -12.12), (4.276, -6.027e-07, -12.03), (4.401, 0.3685, -12.12), (4.041, 0.3685, -13.92), (3.773, 0.5212, -13.67), (4.152, -3.743e-07, -14.03), (4.041, -0.3685, -13.92), (3.773, -0.5212, -13.67), (3.506, -0.3685, -13.42), (3.395, -4.416e-07, -13.31), (3.506, 0.3685, -13.42), (3.559, 0.2145, -14.21), (3.403, 0.3033, -14.06), (3.623, -2.811e-07, -14.27), (3.559, -0.2145, -14.21), (3.403, -0.3033, -14.06), (3.247, -0.2145, -13.91), (3.183, -3.203e-07, -13.85), (3.247, 0.2145, -13.91), (-0.7276, -1.997, -4.111), (-0.439, -1.803, -4.306), (-0.02176, -1.08, -3.545), (0.2539, -0.6026, -2.66), (-0.3103, -1.275, -3.35), (-0.03473, -0.7972, -2.465), (-0.6943, -1.203, -3.269), (-0.4187, -0.7251, -2.385), (-0.9486, -0.9061, -3.35), (-0.673, -0.4287, -2.465), (-0.9245, -0.5589, -3.545), (-0.6488, -0.08148, -2.66), (-0.6359, -0.3643, -3.74), (-0.3603, 0.1131, -2.855), (-0.2519, -0.4364, -3.82), (0.02367, 0.041, -2.936), (0.002426, -0.7328, -3.74), (0.278, -0.2555, -2.855), (-1.112, -1.925, -4.03), (-1.366, -1.629, -4.111), (-1.342, -1.282, -4.306), (-1.053, -1.087, -4.501), (-0.6692, -1.159, -4.581), (-0.4148, -1.456, -4.501), (-1.405, -3.171, -4.861), (-1.117, -2.976, -5.056), (-1.789, -3.099, -4.78), (-2.043, -2.802, -4.861), (-2.019, -2.455, -5.056), (-1.731, -2.26, -5.25), (-1.347, -2.333, -5.331), (-1.092, -2.629, -5.25), (-1.862, -3.963, -5.573), (-1.574, -3.768, -5.768), (-2.246, -3.891, -5.493), (-2.501, -3.594, -5.573), (-2.477, -3.247, -5.768), (-2.188, -3.053, -5.963), (-1.804, -3.125, -6.044), (-1.55, -3.421, -5.963), (-2.174, -4.502, -6.224), (-1.873, -4.287, -6.373), (-2.563, -4.439, -6.163), (-2.812, -4.134, -6.224), (-2.776, -3.766, -6.373), (-2.475, -3.55, -6.522), (-2.086, -3.613, -6.584), (-1.837, -3.918, -6.522), (-2.334, -4.78, -6.986), (-2.019, -4.539, -7.034), (-2.729, -4.726, -6.966), (-2.972, -4.411, -6.986), (-2.922, -4.018, -7.034), (-2.607, -3.778, -7.082), (-2.212, -3.831, -7.102), (-1.969, -4.147, -7.082), (-2.425, -4.923, -7.615), (-2.104, -4.679, -7.664), (-2.827, -4.869, -7.595), (-3.074, -4.548, -7.615), (-3.023, -4.148, -7.664), (-2.703, -3.904, -7.713), (-2.301, -3.958, -7.733), (-2.053, -4.279, -7.713), (-2.482, -5.022, -8.485), (-2.162, -4.778, -8.534), (-2.884, -4.968, -8.465), (-3.132, -4.647, -8.485), (-3.08, -4.248, -8.534), (-2.76, -4.004, -8.583), (-2.358, -4.058, -8.603), (-2.11, -4.379, -8.583), (-2.503, -5.072, -9.616), (-2.187, -4.831, -9.584), (-2.898, -5.02, -9.629), (-3.141, -4.704, -9.616), (-3.09, -4.31, -9.584), (-2.774, -4.068, -9.552), (-2.379, -4.121, -9.538), (-2.136, -4.437, -9.552), (-2.436, -4.956, -11.05), (-2.128, -4.729, -10.93), (-2.827, -4.897, -11.1), (-3.074, -4.587, -11.05), (-3.031, -4.208, -10.93), (-2.724, -3.98, -10.82), (-2.332, -4.039, -10.77), (-2.085, -4.349, -10.82), (-2.184, -4.52, -12.54), (-1.901, -4.334, -12.33), (-2.566, -4.444, -12.63), (-2.822, -4.151, -12.54), (-2.803, -3.813, -12.33), (-2.52, -3.627, -12.12), (-2.138, -3.703, -12.03), (-1.882, -3.996, -12.12), (-1.701, -3.684, -13.92), (-1.435, -3.528, -13.67), (-2.076, -3.595, -14.03), (-2.34, -3.315, -13.92), (-2.338, -3.007, -13.67), (-2.072, -2.852, -13.42), (-1.697, -2.94, -13.31), (-1.434, -3.22, -13.42), (-1.594, -3.189, -14.21), (-1.439, -3.099, -14.06), (-1.812, -3.138, -14.27), (-1.965, -2.975, -14.21), (-1.964, -2.796, -14.06), (-1.809, -2.705, -13.91), (-1.591, -2.757, -13.85), (-1.438, -2.92, -13.91), (-1.366, 1.629, -4.111), (-1.342, 1.282, -4.306), (-0.9245, 0.5589, -3.545), (-0.6488, 0.08148, -2.66), (-0.9486, 0.9061, -3.35), (-0.673, 0.4287, -2.465), (-0.6943, 1.203, -3.269), (-0.4187, 0.7251, -2.385), (-0.3103, 1.275, -3.35), (-0.03473, 0.7972, -2.465), (-0.02176, 1.08, -3.545), (0.2539, 0.6026, -2.66), (0.002426, 0.7328, -3.74), (0.278, 0.2555, -2.855), (-0.2519, 0.4364, -3.82), (0.02367, -0.041, -2.936), (-0.6359, 0.3643, -3.74), (-0.3603, -0.1131, -2.855), (-1.112, 1.925, -4.03), (-0.7276, 1.997, -4.111), (-0.439, 1.803, -4.306), (-0.4148, 1.456, -4.5), (-0.6692, 1.159, -4.581), (-1.053, 1.087, -4.5), (-2.043, 2.802, -4.861), (-2.019, 2.455, -5.056), (-1.789, 3.099, -4.78), (-1.405, 3.171, -4.861), (-1.117, 2.976, -5.056), (-1.092, 2.629, -5.25), (-1.347, 2.333, -5.331), (-1.731, 2.26, -5.25), (-2.501, 3.594, -5.573), (-2.477, 3.247, -5.768), (-2.246, 3.891, -5.493), (-1.862, 3.963, -5.573), (-1.574, 3.768, -5.768), (-1.55, 3.421, -5.963), (-1.804, 3.125, -6.044), (-2.188, 3.053, -5.963), (-2.812, 4.134, -6.224), (-2.776, 3.766, -6.373), (-2.563, 4.439, -6.163), (-2.174, 4.502, -6.224), (-1.873, 4.287, -6.373), (-1.837, 3.918, -6.522), (-2.086, 3.613, -6.584), (-2.475, 3.55, -6.522), (-2.972, 4.411, -6.986), (-2.922, 4.018, -7.034), (-2.729, 4.726, -6.966), (-2.334, 4.78, -6.986), (-2.019, 4.539, -7.034), (-1.969, 4.147, -7.082), (-2.212, 3.831, -7.102), (-2.607, 3.778, -7.082), (-3.074, 4.578, -7.615), (-3.023, 4.178, -7.664), (-2.827, 4.898, -7.595), (-2.425, 4.953, -7.615), (-2.104, 4.708, -7.664), (-2.053, 4.309, -7.713), (-2.301, 3.988, -7.733), (-2.703, 3.934, -7.713), (-3.132, 4.677, -8.485), (-3.08, 4.277, -8.534), (-2.884, 4.998, -8.465), (-2.482, 5.052, -8.485), (-2.162, 4.808, -8.534), (-2.11, 4.408, -8.583), (-2.358, 4.087, -8.603), (-2.76, 4.033, -8.583), (-3.141, 4.704, -9.616), (-3.09, 4.31, -9.584), (-2.898, 5.02, -9.629), (-2.503, 5.072, -9.616), (-2.187, 4.831, -9.584), (-2.136, 4.437, -9.552), (-2.379, 4.121, -9.538), (-2.774, 4.068, -9.552), (-3.074, 4.587, -11.05), (-3.031, 4.208, -10.93), (-2.827, 4.897, -11.1), (-2.436, 4.956, -11.05), (-2.128, 4.729, -10.93), (-2.085, 4.349, -10.82), (-2.332, 4.039, -10.77), (-2.724, 3.98, -10.82), (-2.822, 4.151, -12.54), (-2.803, 3.813, -12.33), (-2.566, 4.444, -12.63), (-2.184, 4.52, -12.54), (-1.901, 4.334, -12.33), (-1.882, 3.996, -12.12), (-2.138, 3.703, -12.03), (-2.52, 3.627, -12.12), (-2.34, 3.315, -13.92), (-2.338, 3.007, -13.67), (-2.076, 3.595, -14.03), (-1.701, 3.684, -13.92), (-1.435, 3.528, -13.67), (-1.434, 3.22, -13.42), (-1.697, 2.94, -13.31), (-2.072, 2.852, -13.42), (-1.965, 2.975, -14.21), (-1.964, 2.796, -14.06), (-1.812, 3.138, -14.27), (-1.594, 3.189, -14.21), (-1.439, 3.099, -14.06), (-1.438, 2.92, -13.91), (-1.591, 2.757, -13.85), (-1.809, 2.705, -13.91), (2.093, 0.3685, -4.111), (1.781, 0.5212, -4.306), (0.9462, 0.5212, -3.545), (0.395, 0.5212, -2.66), (1.259, 0.3685, -3.35), (0.7077, 0.3685, -2.465), (1.389, -1.788e-07, -3.269), (0.8373, -1.788e-07, -2.385), (1.259, -0.3685, -3.35), (0.7077, -0.3685, -2.465), (0.9462, -0.5212, -3.545), (0.395, -0.5212, -2.66), (0.6334, -0.3685, -3.74), (0.08221, -0.3685, -2.855), (0.5039, -4.47e-08, -3.82), (-0.04734, 4.843e-08, -2.936), (0.6334, 0.3685, -3.74), (0.08221, 0.3685, -2.855), (2.223, -1.788e-07, -4.03), (2.093, -0.3685, -4.111), (1.781, -0.5212, -4.306), (1.468, -0.3685, -4.5), (1.338, 0.0, -4.581), (1.468, 0.3685, -4.5), (3.448, 0.3685, -4.861), (3.136, 0.5212, -5.056), (3.578, -7.153e-07, -4.78), (3.448, -0.3685, -4.861), (3.136, -0.5212, -5.056), (2.823, -0.3685, -5.25), (2.693, 0.0, -5.331), (2.823, 0.3685, -5.25), (4.363, 0.3685, -5.573), (4.05, 0.5212, -5.768), (4.493, -5.96e-07, -5.493), (4.363, -0.3685, -5.573), (4.05, -0.5212, -5.768), (3.738, -0.3685, -5.963), (3.608, -4.768e-07, -6.044), (3.738, 0.3685, -5.963), (4.986, 0.3685, -6.224), (4.649, 0.5212, -6.373), (5.126, -9.537e-07, -6.163), (4.986, -0.3685, -6.224), (4.649, -0.5212, -6.373), (4.312, -0.3685, -6.522), (4.172, -9.537e-07, -6.584), (4.312, 0.3685, -6.522), (5.306, 0.3685, -6.986), (4.941, 0.5212, -7.034), (5.458, -9.537e-07, -6.966), (5.306, -0.3685, -6.986), (4.941, -0.5212, -7.034), (4.576, -0.3685, -7.082), (4.424, -8.345e-07, -7.102), (4.576, 0.3685, -7.082), (5.478, 0.3897, -7.615), (5.106, 0.5451, -7.664), (5.632, 0.01474, -7.595), (5.478, -0.3603, -7.615), (5.106, -0.5156, -7.664), (4.735, -0.3603, -7.713), (4.581, 0.01474, -7.733), (4.735, 0.3897, -7.713), (5.593, 0.3897, -8.485), (5.221, 0.5451, -8.534), (5.747, 0.01474, -8.465), (5.593, -0.3603, -8.485), (5.221, -0.5156, -8.534), (4.849, -0.3603, -8.583), (4.695, 0.01474, -8.603), (4.849, 0.3897, -8.583), (5.644, 0.3685, -9.616), (5.277, 0.5212, -9.584), (5.796, -1.192e-06, -9.629), (5.644, -0.3685, -9.616), (5.277, -0.5212, -9.584), (4.91, -0.3685, -9.552), (4.758, -1.192e-06, -9.538), (4.91, 0.3685, -9.552), (5.51, 0.3685, -11.05), (5.159, 0.5212, -10.93), (5.655, -9.537e-07, -11.1), (5.51, -0.3685, -11.05), (5.159, -0.5212, -10.93), (4.809, -0.3685, -10.82), (4.664, -1.431e-06, -10.77), (4.809, 0.3685, -10.82), (5.006, 0.3685, -12.54), (4.704, 0.5212, -12.33), (5.132, -1.192e-06, -12.63), (5.006, -0.3685, -12.54), (4.704, -0.5212, -12.33), (4.401, -0.3685, -12.12), (4.276, -4.768e-07, -12.03), (4.401, 0.3685, -12.12), (4.041, 0.3685, -13.92), (3.773, 0.5212, -13.67), (4.152, -5.96e-07, -14.03), (4.041, -0.3685, -13.92), (3.773, -0.5212, -13.67), (3.506, -0.3685, -13.42), (3.395, -8.345e-07, -13.31), (3.506, 0.3685, -13.42), (3.559, 0.2145, -14.21), (3.403, 0.3033, -14.06), (3.623, -4.768e-07, -14.27), (3.559, -0.2145, -14.21), (3.403, -0.3033, -14.06), (3.247, -0.2145, -13.91), (3.183, -5.96e-07, -13.85), (3.247, 0.2145, -13.91)], [], [(0, 1, 3, 2), (2, 3, 5, 4), (4, 5, 7, 6), (6, 7, 9, 8), (8, 9, 11, 10), (10, 11, 13, 12), (3, 1, 15, 13, 11, 9, 7, 5), (12, 13, 15, 14), (14, 15, 1, 0), (6, 8, 20, 19), (16, 17, 18, 19, 20, 21, 22, 23), (12, 14, 23, 22), (2, 4, 18, 17), (8, 10, 21, 20), (14, 0, 16, 23), (0, 2, 17, 16), (4, 6, 19, 18), (10, 12, 22, 21), (44, 45, 53, 52), (28, 30, 42, 24), (26, 27, 29, 28), (25, 24, 48, 49), (26, 28, 24, 25), (28, 29, 31, 30), (24, 42, 50, 48), (34, 36, 45, 44), (30, 31, 33, 32), (45, 46, 54, 53), (32, 34, 44, 43), (32, 33, 35, 34), (47, 25, 49, 55), (38, 40, 47, 46), (34, 35, 37, 36), (49, 48, 56, 57), (30, 32, 43, 42), (36, 37, 39, 38), (29, 27, 41, 39, 37, 35, 33, 31), (42, 43, 51, 50), (38, 39, 41, 40), (46, 47, 55, 54), (36, 38, 46, 45), (40, 41, 27, 26), (40, 26, 25, 47), (43, 44, 52, 51), (59, 60, 68, 67), (50, 51, 59, 58), (52, 53, 61, 60), (54, 55, 63, 62), (48, 50, 58, 56), (51, 52, 60, 59), (53, 54, 62, 61), (55, 49, 57, 63), (64, 66, 74, 72), (61, 62, 70, 69), (63, 57, 65, 71), (57, 56, 64, 65), (58, 59, 67, 66), (60, 61, 69, 68), (62, 63, 71, 70), (56, 58, 66, 64), (74, 75, 83, 82), (67, 68, 76, 75), (69, 70, 78, 77), (71, 65, 73, 79), (65, 64, 72, 73), (66, 67, 75, 74), (68, 69, 77, 76), (70, 71, 79, 78), (87, 81, 89, 95), (76, 77, 85, 84), (78, 79, 87, 86), (72, 74, 82, 80), (75, 76, 84, 83), (77, 78, 86, 85), (79, 73, 81, 87), (73, 72, 80, 81), (88, 90, 98, 96), (81, 80, 88, 89), (82, 83, 91, 90), (84, 85, 93, 92), (86, 87, 95, 94), (80, 82, 90, 88), (83, 84, 92, 91), (85, 86, 94, 93), (102, 103, 111, 110), (91, 92, 100, 99), (93, 94, 102, 101), (95, 89, 97, 103), (89, 88, 96, 97), (90, 91, 99, 98), (92, 93, 101, 100), (94, 95, 103, 102), (105, 104, 112, 113), (96, 98, 106, 104), (99, 100, 108, 107), (101, 102, 110, 109), (103, 97, 105, 111), (97, 96, 104, 105), (98, 99, 107, 106), (100, 101, 109, 108), (117, 118, 126, 125), (106, 107, 115, 114), (108, 109, 117, 116), (110, 111, 119, 118), (104, 106, 114, 112), (107, 108, 116, 115), (109, 110, 118, 117), (111, 105, 113, 119), (120, 122, 130, 128), (119, 113, 121, 127), (113, 112, 120, 121), (114, 115, 123, 122), (116, 117, 125, 124), (118, 119, 127, 126), (112, 114, 122, 120), (115, 116, 124, 123), (129, 128, 130, 131, 132, 133, 134, 135), (123, 124, 132, 131), (125, 126, 134, 133), (127, 121, 129, 135), (121, 120, 128, 129), (122, 123, 131, 130), (124, 125, 133, 132), (126, 127, 135, 134), (156, 157, 165, 164), (140, 142, 154, 136), (138, 139, 141, 140), (137, 136, 160, 161), (138, 140, 136, 137), (140, 141, 143, 142), (136, 154, 162, 160), (146, 148, 157, 156), (142, 143, 145, 144), (157, 158, 166, 165), (144, 146, 156, 155), (144, 145, 147, 146), (159, 137, 161, 167), (150, 152, 159, 158), (146, 147, 149, 148), (161, 160, 168, 169), (142, 144, 155, 154), (148, 149, 151, 150), (141, 139, 153, 151, 149, 147, 145, 143), (154, 155, 163, 162), (150, 151, 153, 152), (158, 159, 167, 166), (148, 150, 158, 157), (152, 153, 139, 138), (152, 138, 137, 159), (155, 156, 164, 163), (171, 172, 180, 179), (162, 163, 171, 170), (164, 165, 173, 172), (166, 167, 175, 174), (160, 162, 170, 168), (163, 164, 172, 171), (165, 166, 174, 173), (167, 161, 169, 175), (176, 178, 186, 184), (173, 174, 182, 181), (175, 169, 177, 183), (169, 168, 176, 177), (170, 171, 179, 178), (172, 173, 181, 180), (174, 175, 183, 182), (168, 170, 178, 176), (186, 187, 195, 194), (179, 180, 188, 187), (181, 182, 190, 189), (183, 177, 185, 191), (177, 176, 184, 185), (178, 179, 187, 186), (180, 181, 189, 188), (182, 183, 191, 190), (199, 193, 201, 207), (188, 189, 197, 196), (190, 191, 199, 198), (184, 186, 194, 192), (187, 188, 196, 195), (189, 190, 198, 197), (191, 185, 193, 199), (185, 184, 192, 193), (200, 202, 210, 208), (193, 192, 200, 201), (194, 195, 203, 202), (196, 197, 205, 204), (198, 199, 207, 206), (192, 194, 202, 200), (195, 196, 204, 203), (197, 198, 206, 205), (214, 215, 223, 222), (203, 204, 212, 211), (205, 206, 214, 213), (207, 201, 209, 215), (201, 200, 208, 209), (202, 203, 211, 210), (204, 205, 213, 212), (206, 207, 215, 214), (217, 216, 224, 225), (208, 210, 218, 216), (211, 212, 220, 219), (213, 214, 222, 221), (215, 209, 217, 223), (209, 208, 216, 217), (210, 211, 219, 218), (212, 213, 221, 220), (229, 230, 238, 237), (218, 219, 227, 226), (220, 221, 229, 228), (222, 223, 231, 230), (216, 218, 226, 224), (219, 220, 228, 227), (221, 222, 230, 229), (223, 217, 225, 231), (232, 234, 242, 240), (231, 225, 233, 239), (225, 224, 232, 233), (226, 227, 235, 234), (228, 229, 237, 236), (230, 231, 239, 238), (224, 226, 234, 232), (227, 228, 236, 235), (241, 240, 242, 243, 244, 245, 246, 247), (235, 236, 244, 243), (237, 238, 246, 245), (239, 233, 241, 247), (233, 232, 240, 241), (234, 235, 243, 242), (236, 237, 245, 244), (238, 239, 247, 246), (268, 269, 277, 276), (252, 254, 266, 248), (250, 251, 253, 252), (249, 248, 272, 273), (250, 252, 248, 249), (252, 253, 255, 254), (248, 266, 274, 272), (258, 260, 269, 268), (254, 255, 257, 256), (269, 270, 278, 277), (256, 258, 268, 267), (256, 257, 259, 258), (271, 249, 273, 279), (262, 264, 271, 270), (258, 259, 261, 260), (273, 272, 280, 281), (254, 256, 267, 266), (260, 261, 263, 262), (253, 251, 265, 263, 261, 259, 257, 255), (266, 267, 275, 274), (262, 263, 265, 264), (270, 271, 279, 278), (260, 262, 270, 269), (264, 265, 251, 250), (264, 250, 249, 271), (267, 268, 276, 275), (283, 284, 292, 291), (274, 275, 283, 282), (276, 277, 285, 284), (278, 279, 287, 286), (272, 274, 282, 280), (275, 276, 284, 283), (277, 278, 286, 285), (279, 273, 281, 287), (288, 290, 298, 296), (285, 286, 294, 293), (287, 281, 289, 295), (281, 280, 288, 289), (282, 283, 291, 290), (284, 285, 293, 292), (286, 287, 295, 294), (280, 282, 290, 288), (298, 299, 307, 306), (291, 292, 300, 299), (293, 294, 302, 301), (295, 289, 297, 303), (289, 288, 296, 297), (290, 291, 299, 298), (292, 293, 301, 300), (294, 295, 303, 302), (311, 305, 313, 319), (300, 301, 309, 308), (302, 303, 311, 310), (296, 298, 306, 304), (299, 300, 308, 307), (301, 302, 310, 309), (303, 297, 305, 311), (297, 296, 304, 305), (312, 314, 322, 320), (305, 304, 312, 313), (306, 307, 315, 314), (308, 309, 317, 316), (310, 311, 319, 318), (304, 306, 314, 312), (307, 308, 316, 315), (309, 310, 318, 317), (326, 327, 335, 334), (315, 316, 324, 323), (317, 318, 326, 325), (319, 313, 321, 327), (313, 312, 320, 321), (314, 315, 323, 322), (316, 317, 325, 324), (318, 319, 327, 326), (329, 328, 336, 337), (320, 322, 330, 328), (323, 324, 332, 331), (325, 326, 334, 333), (327, 321, 329, 335), (321, 320, 328, 329), (322, 323, 331, 330), (324, 325, 333, 332), (341, 342, 350, 349), (330, 331, 339, 338), (332, 333, 341, 340), (334, 335, 343, 342), (328, 330, 338, 336), (331, 332, 340, 339), (333, 334, 342, 341), (335, 329, 337, 343), (344, 346, 354, 352), (343, 337, 345, 351), (337, 336, 344, 345), (338, 339, 347, 346), (340, 341, 349, 348), (342, 343, 351, 350), (336, 338, 346, 344), (339, 340, 348, 347), (353, 352, 354, 355, 356, 357, 358, 359), (347, 348, 356, 355), (349, 350, 358, 357), (351, 345, 353, 359), (345, 344, 352, 353), (346, 347, 355, 354), (348, 349, 357, 356), (350, 351, 359, 358), (380, 381, 389, 388), (364, 366, 378, 360), (362, 363, 365, 364), (361, 360, 384, 385), (362, 364, 360, 361), (364, 365, 367, 366), (360, 378, 386, 384), (370, 372, 381, 380), (366, 367, 369, 368), (381, 382, 390, 389), (368, 370, 380, 379), (368, 369, 371, 370), (383, 361, 385, 391), (374, 376, 383, 382), (370, 371, 373, 372), (385, 384, 392, 393), (366, 368, 379, 378), (372, 373, 375, 374), (365, 363, 377, 375, 373, 371, 369, 367), (378, 379, 387, 386), (374, 375, 377, 376), (382, 383, 391, 390), (372, 374, 382, 381), (376, 377, 363, 362), (376, 362, 361, 383), (379, 380, 388, 387), (395, 396, 404, 403), (386, 387, 395, 394), (388, 389, 397, 396), (390, 391, 399, 398), (384, 386, 394, 392), (387, 388, 396, 395), (389, 390, 398, 397), (391, 385, 393, 399), (400, 402, 410, 408), (397, 398, 406, 405), (399, 393, 401, 407), (393, 392, 400, 401), (394, 395, 403, 402), (396, 397, 405, 404), (398, 399, 407, 406), (392, 394, 402, 400), (410, 411, 419, 418), (403, 404, 412, 411), (405, 406, 414, 413), (407, 401, 409, 415), (401, 400, 408, 409), (402, 403, 411, 410), (404, 405, 413, 412), (406, 407, 415, 414), (423, 417, 425, 431), (412, 413, 421, 420), (414, 415, 423, 422), (408, 410, 418, 416), (411, 412, 420, 419), (413, 414, 422, 421), (415, 409, 417, 423), (409, 408, 416, 417), (424, 426, 434, 432), (417, 416, 424, 425), (418, 419, 427, 426), (420, 421, 429, 428), (422, 423, 431, 430), (416, 418, 426, 424), (419, 420, 428, 427), (421, 422, 430, 429), (438, 439, 447, 446), (427, 428, 436, 435), (429, 430, 438, 437), (431, 425, 433, 439), (425, 424, 432, 433), (426, 427, 435, 434), (428, 429, 437, 436), (430, 431, 439, 438), (441, 440, 448, 449), (432, 434, 442, 440), (435, 436, 444, 443), (437, 438, 446, 445), (439, 433, 441, 447), (433, 432, 440, 441), (434, 435, 443, 442), (436, 437, 445, 444), (453, 454, 462, 461), (442, 443, 451, 450), (444, 445, 453, 452), (446, 447, 455, 454), (440, 442, 450, 448), (443, 444, 452, 451), (445, 446, 454, 453), (447, 441, 449, 455), (456, 458, 466, 464), (455, 449, 457, 463), (449, 448, 456, 457), (450, 451, 459, 458), (452, 453, 461, 460), (454, 455, 463, 462), (448, 450, 458, 456), (451, 452, 460, 459), (465, 464, 466, 467, 468, 469, 470, 471), (459, 460, 468, 467), (461, 462, 470, 469), (463, 457, 465, 471), (457, 456, 464, 465), (458, 459, 467, 466), (460, 461, 469, 468), (462, 463, 471, 470)])
me_cylinder_006.polygons.foreach_set('use_smooth', [True] * 442)
me_cylinder_006.use_remesh_preserve_volume = False
me_cylinder_006.use_remesh_preserve_attributes = False
me_cylinder_006.use_mirror_vertex_groups = False
me_cylinder_006.update()
me_cylinder_002 = bpy.data.meshes.new('Cylinder.002')
me_cylinder_002.from_pydata([(0.0, 1.0, -1.0), (0.0, 1.0, 1.0), (0.866, 0.5, -1.0), (0.866, 0.5, 1.0), (0.866, -0.5, -1.0), (0.866, -0.5, 1.0), (-8.742e-08, -1.0, -1.0), (-8.742e-08, -1.0, 1.0), (-0.866, -0.5, -1.0), (-0.866, -0.5, 1.0), (-0.866, 0.5, -1.0), (-0.866, 0.5, 1.0), (-1.964e-09, 0.8023, 1.0), (0.6948, 0.4012, 1.0), (0.6948, -0.4012, 1.0), (-7.211e-08, -0.8023, 1.0), (-0.6948, -0.4012, 1.0), (-0.6948, 0.4012, 1.0), (-4.373e-09, 0.8023, 0.8648), (0.6948, 0.4012, 0.8648), (0.6948, -0.4012, 0.8648), (-7.451e-08, -0.8023, 0.8648), (-0.6948, -0.4012, 0.8648), (-0.6948, 0.4012, 0.8648)], [], [(0, 1, 3, 2), (2, 3, 5, 4), (4, 5, 7, 6), (6, 7, 9, 8), (3, 1, 12, 13), (8, 9, 11, 10), (10, 11, 1, 0), (0, 2, 4, 6, 8, 10), (12, 17, 23, 18), (7, 5, 14, 15), (1, 11, 17, 12), (9, 7, 15, 16), (5, 3, 13, 14), (11, 9, 16, 17), (19, 18, 23, 22, 21, 20), (16, 15, 21, 22), (14, 13, 19, 20), (17, 16, 22, 23), (15, 14, 20, 21), (13, 12, 18, 19)])
me_cylinder_002.use_remesh_preserve_volume = False
me_cylinder_002.use_remesh_preserve_attributes = False
me_cylinder_002.use_mirror_vertex_groups = False
me_cylinder_002.update()
me_circle = bpy.data.meshes.new('Circle')
me_circle.from_pydata([(3.913e-08, 0.794, -0.2895), (-0.1549, 0.7787, -0.2895), (-0.3039, 0.7336, -0.2895), (-0.4411, 0.6602, -0.2895), (-0.5614, 0.5614, -0.2895), (-0.6602, 0.4411, -0.2895), (-0.7336, 0.3039, -0.2895), (-0.7787, 0.1549, -0.2895), (-0.794, 7.952e-08, -0.2895), (-0.7787, -0.1549, -0.2895), (-0.7336, -0.3039, -0.2895), (-0.6602, -0.4411, -0.2895), (-0.5614, -0.5614, -0.2895), (-0.4411, -0.6602, -0.2895), (-0.3039, -0.7336, -0.2895), (-0.1549, -0.7787, -0.2895), (2.978e-07, -0.794, -0.2895), (0.1549, -0.7787, -0.2895), (0.3039, -0.7336, -0.2895), (0.4411, -0.6602, -0.2895), (0.5614, -0.5614, -0.2895), (0.6602, -0.4411, -0.2895), (0.7336, -0.3039, -0.2895), (0.7787, -0.1549, -0.2895), (0.794, 7.863e-07, -0.2895), (0.7787, 0.1549, -0.2895), (0.7336, 0.3039, -0.2895), (0.6602, 0.4411, -0.2895), (0.5614, 0.5614, -0.2895), (0.4411, 0.6602, -0.2895), (0.3039, 0.7336, -0.2895), (0.1549, 0.7787, -0.2895), (3.637e-08, 0.9341, -0.07073), (-0.1822, 0.9161, -0.07073), (-0.3575, 0.863, -0.07073), (-0.5189, 0.7766, -0.07073), (-0.6605, 0.6605, -0.07073), (-0.7766, 0.5189, -0.07073), (-0.863, 0.3575, -0.07073), (-0.9161, 0.1822, -0.07073), (-0.9341, 8.759e-08, -0.07073), (-0.9161, -0.1822, -0.07073), (-0.863, -0.3575, -0.07073), (-0.7766, -0.5189, -0.07073), (-0.6605, -0.6605, -0.07073), (-0.5189, -0.7766, -0.07073), (-0.3575, -0.863, -0.07073), (-0.1822, -0.9161, -0.07073), (3.407e-07, -0.9341, -0.07073), (0.1822, -0.9161, -0.07073), (0.3575, -0.863, -0.07073), (0.5189, -0.7766, -0.07073), (0.6605, -0.6605, -0.07073), (0.7766, -0.5189, -0.07073), (0.863, -0.3574, -0.07073), (0.9161, -0.1822, -0.07073), (0.9341, 9.19e-07, -0.07073), (0.9161, 0.1822, -0.07073), (0.863, 0.3575, -0.07073), (0.7766, 0.5189, -0.07073), (0.6605, 0.6605, -0.07073), (0.5189, 0.7766, -0.07073), (0.3574, 0.863, -0.07073), (0.1822, 0.9161, -0.07073), (3.601e-08, 1.009, 0.4852), (-0.1969, 0.9899, 0.4852), (-0.3862, 0.9324, 0.4852), (-0.5607, 0.8392, 0.4852), (-0.7136, 0.7136, 0.4852), (-0.8392, 0.5607, 0.4852), (-0.9324, 0.3862, 0.4852), (-0.9899, 0.1969, 0.4852), (-1.009, 9.842e-08, 0.4852), (-0.9899, -0.1969, 0.4852), (-0.9324, -0.3862, 0.4852), (-0.8392, -0.5607, 0.4852), (-0.7136, -0.7136, 0.4852), (-0.5607, -0.8392, 0.4852), (-0.3862, -0.9324, 0.4852), (-0.1969, -0.9899, 0.4852), (3.649e-07, -1.009, 0.4852), (0.1969, -0.9899, 0.4852), (0.3862, -0.9324, 0.4852), (0.5607, -0.8392, 0.4852), (0.7136, -0.7136, 0.4852), (0.8392, -0.5607, 0.4852), (0.9324, -0.3862, 0.4852), (0.9899, -0.1969, 0.4852), (1.009, 9.968e-07, 0.4852), (0.9899, 0.1969, 0.4852), (0.9324, 0.3862, 0.4852), (0.8392, 0.5607, 0.4852), (0.7136, 0.7136, 0.4852), (0.5607, 0.8392, 0.4852), (0.3862, 0.9324, 0.4852), (0.1969, 0.9899, 0.4852), (8.499e-09, 0.4188, -0.4481), (-0.0817, 0.4107, -0.4481), (-0.1603, 0.3869, -0.4481), (-0.2327, 0.3482, -0.4481), (-0.2961, 0.2961, -0.4481), (-0.3482, 0.2327, -0.4481), (-0.3869, 0.1603, -0.4481), (-0.4107, 0.0817, -0.4481), (-0.4188, 1.68e-07, -0.4481), (-0.4107, -0.0817, -0.4481), (-0.3869, -0.1603, -0.4481), (-0.3482, -0.2327, -0.4481), (-0.2961, -0.2961, -0.4481), (-0.2327, -0.3482, -0.4481), (-0.1603, -0.3869, -0.4481), (-0.0817, -0.4107, -0.4481), (1.45e-07, -0.4188, -0.4481), (0.0817, -0.4107, -0.4481), (0.1603, -0.3869, -0.4481), (0.2327, -0.3482, -0.4481), (0.2961, -0.2961, -0.4481), (0.3482, -0.2327, -0.4481), (0.3869, -0.1603, -0.4481), (0.4107, -0.0817, -0.4481), (0.4188, 5.407e-07, -0.4481), (0.4107, 0.0817, -0.4481), (0.3869, 0.1603, -0.4481), (0.3482, 0.2327, -0.4481), (0.2961, 0.2961, -0.4481), (0.2327, 0.3482, -0.4481), (0.1603, 0.3869, -0.4481), (0.0817, 0.4107, -0.4481), (-2.874e-08, 0.1311, -0.4852), (-0.02557, 0.1286, -0.4852), (-0.05017, 0.1211, -0.4852), (-0.07283, 0.109, -0.4852), (-0.0927, 0.0927, -0.4852), (-0.109, 0.07283, -0.4852), (-0.1211, 0.05017, -0.4852), (-0.1286, 0.02557, -0.4852), (-0.1311, 2.283e-07, -0.4852), (-0.1286, -0.02557, -0.4852), (-0.1211, -0.05017, -0.4852), (-0.109, -0.07283, -0.4852), (-0.0927, -0.09269, -0.4852), (-0.07283, -0.109, -0.4852), (-0.05017, -0.1211, -0.4852), (-0.02557, -0.1286, -0.4852), (1.397e-08, -0.1311, -0.4852), (0.02557, -0.1286, -0.4852), (0.05017, -0.1211, -0.4852), (0.07283, -0.109, -0.4852), (0.0927, -0.09269, -0.4852), (0.109, -0.07283, -0.4852), (0.1211, -0.05017, -0.4852), (0.1286, -0.02557, -0.4852), (0.1311, 3.449e-07, -0.4852), (0.1286, 0.02557, -0.4852), (0.1211, 0.05017, -0.4852), (0.109, 0.07283, -0.4852), (0.0927, 0.0927, -0.4852), (0.07283, 0.109, -0.4852), (0.05017, 0.1211, -0.4852), (0.02557, 0.1286, -0.4852), (-0.6931, 0.6931, 0.2138), (-0.815, 0.5446, 0.2138), (0.1912, 0.9614, 0.2138), (3.84e-08, 0.9802, 0.2138), (0.3751, -0.9056, 0.2138), (0.5446, -0.815, 0.2138), (-0.9056, 0.3751, 0.2138), (0.6931, -0.6931, 0.2138), (-0.9614, 0.1912, 0.2138), (0.815, -0.5446, 0.2138), (-0.9802, 8.863e-08, 0.2138), (0.9056, -0.3751, 0.2138), (-0.9614, -0.1912, 0.2138), (0.9614, -0.1912, 0.2138), (-0.9056, -0.3751, 0.2138), (0.9802, 9.611e-07, 0.2138), (-0.815, -0.5446, 0.2138), (0.9614, 0.1912, 0.2138), (-0.6931, -0.6931, 0.2138), (0.9056, 0.3751, 0.2138), (-0.5446, -0.815, 0.2138), (0.815, 0.5446, 0.2138), (-0.3751, -0.9056, 0.2138), (-0.1912, 0.9614, 0.2138), (0.6931, 0.6931, 0.2138), (-0.1912, -0.9614, 0.2138), (-0.3751, 0.9056, 0.2138), (0.5446, 0.815, 0.2138), (3.578e-07, -0.9802, 0.2138), (-0.5446, 0.815, 0.2138), (0.3751, 0.9056, 0.2138), (0.1912, -0.9614, 0.2138), (4.057e-08, 1.066, 0.5024), (-0.208, 1.046, 0.5024), (-0.408, 0.9851, 0.5024), (-0.5924, 0.8865, 0.5024), (-0.7539, 0.7539, 0.5024), (-0.8865, 0.5924, 0.5024), (-0.9851, 0.408, 0.5024), (-1.046, 0.208, 0.5024), (-1.066, 8.631e-08, 0.5024), (-1.046, -0.208, 0.5024), (-0.9851, -0.408, 0.5024), (-0.8865, -0.5924, 0.5024), (-0.7539, -0.7539, 0.5024), (-0.5924, -0.8865, 0.5024), (-0.408, -0.9851, 0.5024), (-0.208, -1.046, 0.5024), (3.88e-07, -1.066, 0.5024), (0.208, -1.046, 0.5024), (0.408, -0.9851, 0.5024), (0.5924, -0.8865, 0.5024), (0.7539, -0.7539, 0.5024), (0.8865, -0.5924, 0.5024), (0.9851, -0.408, 0.5024), (1.046, -0.208, 0.5024), (1.066, 1.035e-06, 0.5024), (1.046, 0.208, 0.5024), (0.9851, 0.408, 0.5024), (0.8865, 0.5924, 0.5024), (0.7539, 0.7539, 0.5024), (0.5924, 0.8865, 0.5024), (0.408, 0.9851, 0.5024), (0.208, 1.046, 0.5024)], [], [(10, 42, 41, 9), (24, 56, 55, 23), (11, 43, 42, 10), (25, 57, 56, 24), (12, 44, 43, 11), (26, 58, 57, 25), (13, 45, 44, 12), (27, 59, 58, 26), (14, 46, 45, 13), (1, 33, 32, 0), (28, 60, 59, 27), (15, 47, 46, 14), (2, 34, 33, 1), (29, 61, 60, 28), (16, 48, 47, 15), (3, 35, 34, 2), (30, 62, 61, 29), (17, 49, 48, 16), (4, 36, 35, 3), (31, 63, 62, 30), (18, 50, 49, 17), (5, 37, 36, 4), (0, 32, 63, 31), (19, 51, 50, 18), (6, 38, 37, 5), (20, 52, 51, 19), (7, 39, 38, 6), (21, 53, 52, 20), (8, 40, 39, 7), (22, 54, 53, 21), (9, 41, 40, 8), (23, 55, 54, 22), (161, 69, 68, 160), (163, 64, 95, 162), (165, 83, 82, 164), (166, 70, 69, 161), (167, 84, 83, 165), (168, 71, 70, 166), (169, 85, 84, 167), (170, 72, 71, 168), (171, 86, 85, 169), (172, 73, 72, 170), (173, 87, 86, 171), (174, 74, 73, 172), (175, 88, 87, 173), (176, 75, 74, 174), (177, 89, 88, 175), (178, 76, 75, 176), (179, 90, 89, 177), (180, 77, 76, 178), (181, 91, 90, 179), (182, 78, 77, 180), (183, 65, 64, 163), (184, 92, 91, 181), (185, 79, 78, 182), (186, 66, 65, 183), (187, 93, 92, 184), (188, 80, 79, 185), (189, 67, 66, 186), (190, 94, 93, 187), (191, 81, 80, 188), (160, 68, 67, 189), (162, 95, 94, 190), (164, 82, 81, 191), (24, 120, 121, 25), (11, 107, 108, 12), (25, 121, 122, 26), (12, 108, 109, 13), (26, 122, 123, 27), (13, 109, 110, 14), (0, 96, 97, 1), (27, 123, 124, 28), (14, 110, 111, 15), (1, 97, 98, 2), (28, 124, 125, 29), (15, 111, 112, 16), (2, 98, 99, 3), (29, 125, 126, 30), (16, 112, 113, 17), (3, 99, 100, 4), (30, 126, 127, 31), (17, 113, 114, 18), (4, 100, 101, 5), (31, 127, 96, 0), (18, 114, 115, 19), (5, 101, 102, 6), (19, 115, 116, 20), (6, 102, 103, 7), (20, 116, 117, 21), (7, 103, 104, 8), (21, 117, 118, 22), (8, 104, 105, 9), (22, 118, 119, 23), (9, 105, 106, 10), (23, 119, 120, 24), (10, 106, 107, 11), (121, 153, 154, 122), (108, 140, 141, 109), (122, 154, 155, 123), (109, 141, 142, 110), (96, 128, 129, 97), (123, 155, 156, 124), (110, 142, 143, 111), (97, 129, 130, 98), (124, 156, 157, 125), (111, 143, 144, 112), (98, 130, 131, 99), (125, 157, 158, 126), (112, 144, 145, 113), (99, 131, 132, 100), (126, 158, 159, 127), (113, 145, 146, 114), (100, 132, 133, 101), (127, 159, 128, 96), (114, 146, 147, 115), (101, 133, 134, 102), (115, 147, 148, 116), (102, 134, 135, 103), (116, 148, 149, 117), (103, 135, 136, 104), (117, 149, 150, 118), (104, 136, 137, 105), (118, 150, 151, 119), (105, 137, 138, 106), (119, 151, 152, 120), (106, 138, 139, 107), (120, 152, 153, 121), (107, 139, 140, 108), (129, 128, 159, 158, 157, 156, 155, 154, 153, 152, 151, 150, 149, 148, 147, 146, 145, 144, 143, 142, 141, 140, 139, 138, 137, 136, 135, 134, 133, 132, 131, 130), (50, 164, 191, 49), (63, 162, 190, 62), (36, 160, 189, 35), (49, 191, 188, 48), (62, 190, 187, 61), (35, 189, 186, 34), (48, 188, 185, 47), (61, 187, 184, 60), (34, 186, 183, 33), (47, 185, 182, 46), (60, 184, 181, 59), (33, 183, 163, 32), (46, 182, 180, 45), (59, 181, 179, 58), (45, 180, 178, 44), (58, 179, 177, 57), (44, 178, 176, 43), (57, 177, 175, 56), (43, 176, 174, 42), (56, 175, 173, 55), (42, 174, 172, 41), (55, 173, 171, 54), (41, 172, 170, 40), (54, 171, 169, 53), (40, 170, 168, 39), (53, 169, 167, 52), (39, 168, 166, 38), (52, 167, 165, 51), (38, 166, 161, 37), (51, 165, 164, 50), (32, 163, 162, 63), (37, 161, 160, 36), (90, 218, 217, 89), (77, 205, 204, 76), (91, 219, 218, 90), (78, 206, 205, 77), (65, 193, 192, 64), (92, 220, 219, 91), (79, 207, 206, 78), (66, 194, 193, 65), (93, 221, 220, 92), (80, 208, 207, 79), (67, 195, 194, 66), (94, 222, 221, 93), (81, 209, 208, 80), (68, 196, 195, 67), (95, 223, 222, 94), (82, 210, 209, 81), (69, 197, 196, 68), (64, 192, 223, 95), (83, 211, 210, 82), (70, 198, 197, 69), (84, 212, 211, 83), (71, 199, 198, 70), (85, 213, 212, 84), (72, 200, 199, 71), (86, 214, 213, 85), (73, 201, 200, 72), (87, 215, 214, 86), (74, 202, 201, 73), (88, 216, 215, 87), (75, 203, 202, 74), (89, 217, 216, 88), (76, 204, 203, 75)])
me_circle.polygons.foreach_set('use_smooth', [True] * 193)
me_circle.materials.append(mat_material_003)
me_circle.use_remesh_preserve_volume = False
me_circle.use_remesh_preserve_attributes = False
me_circle.use_mirror_vertex_groups = False
me_circle.update()

# ---- objects
ob_plane = bpy.data.objects.new('Plane', me_plane_001)
ob_empty_001 = bpy.data.objects.new('Empty.001', None)
ob_cube_004 = bpy.data.objects.new('Cube.004', me_cube_004)
ob_cube_002 = bpy.data.objects.new('Cube.002', me_cube_002)
ob_cube_003 = bpy.data.objects.new('Cube.003', me_cube_003)
ob_cylinder_001 = bpy.data.objects.new('Cylinder.001', me_cylinder_006)
ob_cylinder = bpy.data.objects.new('Cylinder', me_cylinder_002)
ob_circle = bpy.data.objects.new('Circle', me_circle)
ob_camera = bpy.data.objects.new('Camera', cam_camera)
ob_sun = bpy.data.objects.new('Sun', light_sun)

# ---- transforms, parenting, visibility, modifiers, constraints
ob_plane.location = (1.0, 0.0, 0.0)
ob_plane.scale = (2.0, 2.0, 2.0)
ob_plane.lineart.crease_threshold = 0.0
ob_empty_001.location = (0.0, 0.0, 0.0)
ob_empty_001.empty_image_offset = (0.0, 0.0)
ob_empty_001.lineart.crease_threshold = 0.0
ob_cube_004.parent = ob_empty_001
ob_cube_004.location = (0.0, 0.0, 2.468)
ob_cube_004.scale = (0.7226, 0.7226, 0.7226)
ob_cube_004.lineart.crease_threshold = 0.0
_m = ob_cube_004.modifiers.new('Subsurf', 'SUBSURF')
_m.uv_smooth = 'PRESERVE_CORNERS'
_m.quality = 1
_m.render_levels = 1
_m.show_only_control_edges = False
ob_cube_002.parent = ob_cube_004
ob_cube_002.matrix_parent_inverse = Matrix(((1.384, 0.0, 0.0, -0.0), (0.0, 1.384, 0.0, -0.0), (0.0, 0.0, 1.384, -3.415), (0.0, 0.0, 0.0, 1.0)))
ob_cube_002.location = (2.089, 0.0001013, 2.859)
ob_cube_002.scale = (0.529, 0.9826, 0.529)
ob_cube_002.lineart.crease_threshold = 0.0
_m = ob_cube_002.modifiers.new('Subsurf', 'SUBSURF')
_m.uv_smooth = 'PRESERVE_CORNERS'
_m.quality = 1
_m.render_levels = 1
_m.show_only_control_edges = False
ob_cube_003.parent = ob_cube_004
ob_cube_003.matrix_parent_inverse = Matrix(((1.384, 0.0, 0.0, -0.0), (0.0, 1.384, 0.0, -0.0), (0.0, 0.0, 1.384, -3.415), (0.0, 0.0, 0.0, 1.0)))
ob_cube_003.location = (2.089, 0.0001013, 2.859)
ob_cube_003.scale = (0.7226, 0.7226, 0.7226)
ob_cube_003.lineart.crease_threshold = 0.0
_m = ob_cube_003.modifiers.new('Subsurf', 'SUBSURF')
_m.uv_smooth = 'PRESERVE_CORNERS'
_m.quality = 1
_m.render_levels = 1
_m.show_only_control_edges = False
ob_cylinder_001.parent = ob_cube_003
ob_cylinder_001.matrix_parent_inverse = Matrix(((1.384, 0.0, 0.0, -2.891), (0.0, 1.384, 0.0, -0.0001402), (0.0, 0.0, 1.384, -3.957), (0.0, 0.0, 0.0, 1.0)))
ob_cylinder_001.location = (0.112, 0.00194, 2.565)
ob_cylinder_001.rotation_euler = (3.702e-29, -2.605e-15, 0.7212)
ob_cylinder_001.scale = (0.1257, 0.1257, 0.1257)
ob_cylinder_001.lineart.crease_threshold = 0.0
ob_cylinder.parent = ob_cube_004
ob_cylinder.matrix_parent_inverse = Matrix(((1.384, 0.0, 0.0, -0.0), (0.0, 1.384, 0.0, -0.0), (0.0, 0.0, 1.384, -3.415), (0.0, 0.0, 0.0, 1.0)))
ob_cylinder.location = (2.248, -0.4018, 1.497)
ob_cylinder.rotation_euler = (1.571, -0.0, 0.0)
ob_cylinder.scale = (0.1524, 0.1524, 0.1524)
ob_cylinder.lineart.crease_threshold = 0.0
ob_circle.parent = ob_empty_001
ob_circle.location = (0.0003241, -0.004881, 1.051)
ob_circle.scale = (1.018, 1.018, 1.018)
ob_circle.lineart.crease_threshold = 0.0
_m = ob_circle.modifiers.new('Subsurf', 'SUBSURF')
_m.uv_smooth = 'PRESERVE_CORNERS'
_m.quality = 2
_m.levels = 2
_m.show_only_control_edges = False
_m = ob_circle.modifiers.new('Solidify', 'SOLIDIFY')
_m.nonmanifold_thickness_mode = 'FIXED'
_m.nonmanifold_merge_threshold = 0.0003
ob_camera.location = (-5.749, 0.001448, 5.368)
ob_camera.rotation_euler = (0.9823, 1.776e-05, -1.563)
ob_camera.lineart.crease_threshold = 0.0
ob_sun.location = (1.14, 10.15, 6.698)
ob_sun.rotation_euler = (-0.3821, -0.08255, 0.09164)
ob_sun.lineart.crease_threshold = 0.0

# ---- collection membership
col_collection_16.objects.link(ob_plane)
col_collection_16.objects.link(ob_empty_001)
col_collection_16.objects.link(ob_cube_004)
col_collection_16.objects.link(ob_cube_002)
col_collection_16.objects.link(ob_cube_003)
col_collection_16.objects.link(ob_cylinder_001)
col_collection_16.objects.link(ob_cylinder)
col_collection_16.objects.link(ob_circle)
col_collection_16.objects.link(ob_camera)
col_collection_16.objects.link(ob_sun)

# ---- scene / render settings (as saved in the file)
scene.camera = ob_camera
scene.frame_start = 1; scene.frame_end = 130; scene.frame_set(24)
scene.render.engine = 'CYCLES'
scene.render.image_settings.file_format = 'FFMPEG'
scene.render.resolution_x = 1280
scene.render.resolution_y = 720
scene.render.fps_base = 1.001
scene.render.dither_intensity = 0.0
scene.cycles.samples = 10
scene.cycles.sampling_pattern = 'TABULATED_SOBOL'
scene.cycles.light_sampling_threshold = 0.0
scene.cycles.use_adaptive_sampling = False
scene.cycles.use_light_tree = False
scene.cycles.blur_glossy = 0.0
scene.cycles.pixel_filter_type = 'GAUSSIAN'
scene.cycles.sample_clamp_indirect = 0.0
scene.view_settings.view_transform = 'Standard'
bpy.context.view_layer.update()
